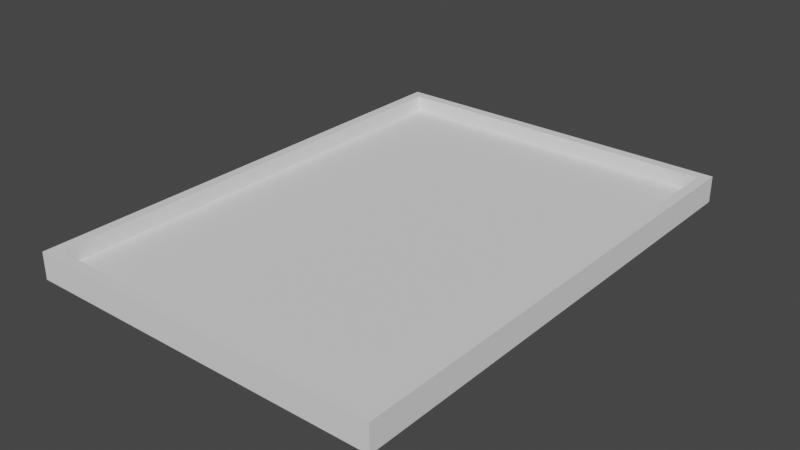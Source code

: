 # Source: rogue-monster-shims.blend  (saved by Blender 4.3.34; exported with 4.5.12 LTS)
import bpy
from mathutils import Matrix  # noqa: F401  (used for matrix-valued properties, if any)

bpy.ops.wm.read_factory_settings(use_empty=True)
scene = bpy.context.scene
scene.name = 'Scene'

# ---- world
world_world = bpy.data.worlds.new('World'); scene.world = world_world
world_world.use_nodes = True; world_world.node_tree.nodes.clear()
_N = world_world.node_tree.nodes; _L = world_world.node_tree.links
n0 = _N.new('ShaderNodeOutputWorld'); n0.name = 'World Output'; n0.location = (300, 300)
n1 = _N.new('ShaderNodeBackground'); n1.name = 'Background'; n1.location = (10, 300)
n1.inputs[0].default_value = (0.05088, 0.05088, 0.05088, 1.0)
_L.new(n1.outputs[0], n0.inputs[0])
n0.is_active_output = True
world_world.color = (0.05088, 0.05088, 0.05088)
world_world.use_sun_shadow = False
world_world.sun_shadow_jitter_overblur = 0.0

# ---- meshes
me_cube_002 = bpy.data.meshes.new('Cube.002')
me_cube_002.from_pydata([(-6.38, -8.905, 0.0), (-6.38, -8.905, 0.6), (-6.38, 8.905, 0.0), (-6.38, 8.905, 0.6), (6.38, -8.905, 0.0), (6.38, -8.905, 0.6), (6.38, 8.905, 0.0), (6.38, 8.905, 0.6)], [], [(0, 1, 3, 2), (2, 3, 7, 6), (6, 7, 5, 4), (4, 5, 1, 0)])
_uv = me_cube_002.uv_layers.new(name='UVMap')
_uv.uv.foreach_set('vector', [0.375, 0.0, 0.625, 0.0, 0.625, 0.25, 0.375, 0.25, 0.375, 0.25, 0.625, 0.25, 0.625, 0.5, 0.375, 0.5, 0.375, 0.5, 0.625, 0.5, 0.625, 0.75, 0.375, 0.75, 0.375, 0.75, 0.625, 0.75, 0.625, 1.0, 0.375, 1.0])
me_cube_002.update()
me_cube_004 = bpy.data.meshes.new('Cube.004')
me_cube_004.from_pydata([(-6.77, -9.295, -0.75), (-6.77, -9.295, 0.0), (-6.77, 9.295, -0.75), (-6.77, 9.295, 0.0), (6.77, -9.295, -0.75), (6.77, -9.295, 0.0), (6.77, 9.295, -0.75), (6.77, 9.295, 0.0)], [], [(0, 1, 3, 2), (2, 3, 7, 6), (6, 7, 5, 4), (4, 5, 1, 0), (2, 6, 4, 0), (7, 3, 1, 5)])
_uv = me_cube_004.uv_layers.new(name='UVMap')
_uv.uv.foreach_set('vector', [0.375, 0.0, 0.625, 0.0, 0.625, 0.25, 0.375, 0.25, 0.375, 0.25, 0.625, 0.25, 0.625, 0.5, 0.375, 0.5, 0.375, 0.5, 0.625, 0.5, 0.625, 0.75, 0.375, 0.75, 0.375, 0.75, 0.625, 0.75, 0.625, 1.0, 0.375, 1.0, 0.125, 0.5, 0.375, 0.5, 0.375, 0.75, 0.125, 0.75, 0.625, 0.5, 0.875, 0.5, 0.875, 0.75, 0.625, 0.75])
me_cube_004.update()

# ---- objects
ob_upright_mount = bpy.data.objects.new('Upright Mount', me_cube_002)
ob_base_plate___75mm_or__4mm = bpy.data.objects.new('Base Plate (.75mm or .4mm)', me_cube_004)

# ---- transforms, parenting, visibility, modifiers, constraints
ob_upright_mount.location = (0.0, 0.0, 0.0)
_m = ob_upright_mount.modifiers.new('Bevel', 'BEVEL')
_m.width = 0.5
_m.width_pct = 0.5
_m.segments = 24
_m.limit_method = 'WEIGHT'
_m = ob_upright_mount.modifiers.new('Solidify', 'SOLIDIFY')
_m.thickness = -0.39
_m.use_even_offset = True
ob_base_plate___75mm_or__4mm.location = (0.0, 0.0, 0.0)
ob_base_plate___75mm_or__4mm.scale = (1.0, 1.0, 0.5333)
_m = ob_base_plate___75mm_or__4mm.modifiers.new('Bevel', 'BEVEL')
_m.width = 0.9
_m.width_pct = 0.9
_m.segments = 24
_m.limit_method = 'WEIGHT'

# ---- collection membership
scene.collection.objects.link(ob_upright_mount)
scene.collection.objects.link(ob_base_plate___75mm_or__4mm)

# ---- scene / render settings (as saved in the file)
scene.frame_start = 1; scene.frame_end = 250; scene.frame_set(110)
scene.render.engine = 'BLENDER_EEVEE_NEXT'
scene.cycles.sampling_pattern = 'TABULATED_SOBOL'
scene.view_settings.view_transform = 'Filmic'
scene.unit_settings.scale_length = 0.01
bpy.context.view_layer.update()

# ---- added for rendering (the .blend has no active camera and no usable light): camera, sun
cam_auto = bpy.data.cameras.new('AutoCamera')
cam_auto.lens = 50.0
cam_auto.sensor_width = 36.0
cam_auto.clip_end = 1000.0
ob_auto_camera = bpy.data.objects.new('AutoCamera', cam_auto)
scene.collection.objects.link(ob_auto_camera)
ob_auto_camera.location = (21.2987, -25.5584, 17.1389)
ob_auto_camera.rotation_euler = (1.09748, -7.21219e-08, 0.694738)
scene.camera = ob_auto_camera
light_auto_sun = bpy.data.lights.new('AutoSun', 'SUN')
light_auto_sun.energy = 3.0
light_auto_sun.angle = 0.0523599
ob_auto_sun = bpy.data.objects.new('AutoSun', light_auto_sun)
scene.collection.objects.link(ob_auto_sun)
ob_auto_sun.rotation_euler = (0.872665, 0.174533, 0.523599)
bpy.context.view_layer.update()
